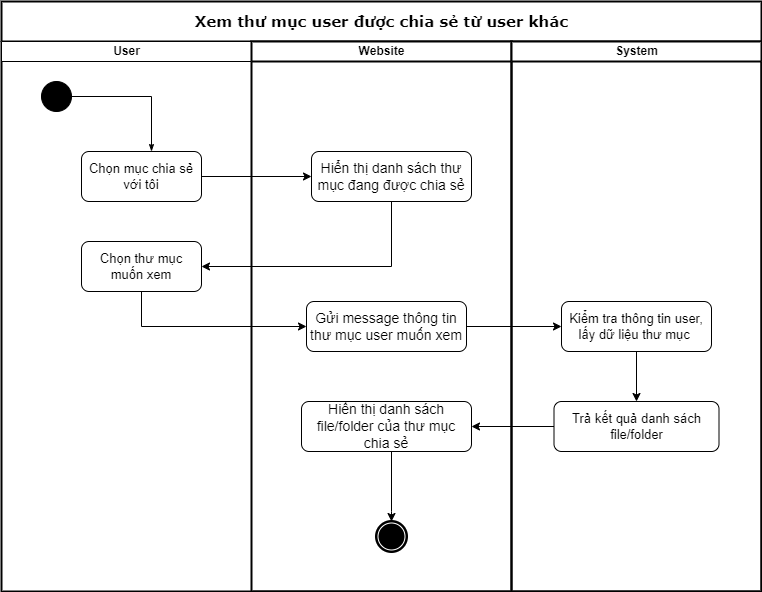

The diagram above was exported from draw.io. Its source (the exported page's mxGraphModel, read from the mxfile embedded in the PNG):
<mxGraphModel dx="910" dy="452" grid="1" gridSize="10" guides="1" tooltips="1" connect="1" arrows="1" fold="1" page="1" pageScale="1" pageWidth="850" pageHeight="1100" background="none" math="0" shadow="0">
  <root>
    <mxCell id="0" />
    <mxCell id="1" parent="0" />
    <mxCell id="1c1d494c118603dd-1" value="&lt;font style=&quot;font-size: 15px;&quot;&gt;Xem thư mục user được chia sẻ từ user khác&lt;/font&gt;" style="swimlane;html=1;childLayout=stackLayout;startSize=40;rounded=0;shadow=0;comic=0;labelBackgroundColor=none;strokeWidth=2;fontFamily=Verdana;fontSize=12;align=center;" parent="1" vertex="1">
      <mxGeometry x="70" y="20" width="760" height="590" as="geometry" />
    </mxCell>
    <mxCell id="1c1d494c118603dd-2" value="User" style="swimlane;html=1;startSize=20;" parent="1c1d494c118603dd-1" vertex="1">
      <mxGeometry y="40" width="250" height="550" as="geometry" />
    </mxCell>
    <mxCell id="60571a20871a0731-4" value="" style="ellipse;whiteSpace=wrap;html=1;rounded=0;shadow=0;comic=0;labelBackgroundColor=none;strokeWidth=1;fillColor=#000000;fontFamily=Verdana;fontSize=12;align=center;" parent="1c1d494c118603dd-2" vertex="1">
      <mxGeometry x="40" y="40" width="30" height="30" as="geometry" />
    </mxCell>
    <mxCell id="DjUkVJhvEn2aunxMX6Em-1" value="&lt;font style=&quot;font-size: 13px;&quot;&gt;Chọn mục chia sẻ với tôi&lt;/font&gt;" style="rounded=1;whiteSpace=wrap;html=1;" parent="1c1d494c118603dd-2" vertex="1">
      <mxGeometry x="80" y="110" width="120" height="50" as="geometry" />
    </mxCell>
    <mxCell id="dftUVCnZaB7TYTYtWMPL-5" value="&lt;font style=&quot;font-size: 13px;&quot;&gt;Chọn thư mục muốn xem&lt;/font&gt;" style="rounded=1;whiteSpace=wrap;html=1;" parent="1c1d494c118603dd-2" vertex="1">
      <mxGeometry x="80" y="200" width="120" height="50" as="geometry" />
    </mxCell>
    <mxCell id="DjUkVJhvEn2aunxMX6Em-3" value="" style="edgeStyle=orthogonalEdgeStyle;rounded=0;orthogonalLoop=1;jettySize=auto;html=1;fontSize=12;entryX=0;entryY=0.5;entryDx=0;entryDy=0;" parent="1c1d494c118603dd-1" source="DjUkVJhvEn2aunxMX6Em-1" target="dftUVCnZaB7TYTYtWMPL-3" edge="1">
      <mxGeometry relative="1" as="geometry">
        <mxPoint x="310" y="155" as="targetPoint" />
      </mxGeometry>
    </mxCell>
    <mxCell id="DjUkVJhvEn2aunxMX6Em-13" value="" style="edgeStyle=orthogonalEdgeStyle;rounded=0;orthogonalLoop=1;jettySize=auto;html=1;fontSize=12;entryX=1;entryY=0.5;entryDx=0;entryDy=0;exitX=0;exitY=0.5;exitDx=0;exitDy=0;" parent="1c1d494c118603dd-1" source="DjUkVJhvEn2aunxMX6Em-12" target="DjUkVJhvEn2aunxMX6Em-2" edge="1">
      <mxGeometry relative="1" as="geometry">
        <mxPoint x="480" y="325" as="sourcePoint" />
      </mxGeometry>
    </mxCell>
    <mxCell id="dftUVCnZaB7TYTYtWMPL-4" value="" style="edgeStyle=orthogonalEdgeStyle;rounded=0;orthogonalLoop=1;jettySize=auto;html=1;fontSize=12;exitX=0.5;exitY=1;exitDx=0;exitDy=0;entryX=1;entryY=0.5;entryDx=0;entryDy=0;" parent="1c1d494c118603dd-1" source="dftUVCnZaB7TYTYtWMPL-3" target="dftUVCnZaB7TYTYtWMPL-5" edge="1">
      <mxGeometry relative="1" as="geometry">
        <mxPoint x="562.5" y="285" as="sourcePoint" />
        <mxPoint x="210" y="240" as="targetPoint" />
      </mxGeometry>
    </mxCell>
    <mxCell id="dftUVCnZaB7TYTYtWMPL-12" value="" style="edgeStyle=orthogonalEdgeStyle;rounded=0;orthogonalLoop=1;jettySize=auto;html=1;fontSize=12;exitX=0.5;exitY=1;exitDx=0;exitDy=0;entryX=0;entryY=0.5;entryDx=0;entryDy=0;" parent="1c1d494c118603dd-1" source="dftUVCnZaB7TYTYtWMPL-5" target="dftUVCnZaB7TYTYtWMPL-11" edge="1">
      <mxGeometry relative="1" as="geometry">
        <mxPoint x="400" y="190" as="sourcePoint" />
        <mxPoint x="210" y="255" as="targetPoint" />
      </mxGeometry>
    </mxCell>
    <mxCell id="1c1d494c118603dd-3" value="Website" style="swimlane;html=1;startSize=20;strokeWidth=2;" parent="1c1d494c118603dd-1" vertex="1">
      <mxGeometry x="250" y="40" width="260" height="550" as="geometry" />
    </mxCell>
    <mxCell id="DjUkVJhvEn2aunxMX6Em-2" value="Hiển thị danh sách file/folder của thư mục chia sẻ" style="rounded=1;whiteSpace=wrap;html=1;fontSize=14;" parent="1c1d494c118603dd-3" vertex="1">
      <mxGeometry x="50" y="360" width="170" height="50" as="geometry" />
    </mxCell>
    <mxCell id="60571a20871a0731-5" value="" style="shape=mxgraph.bpmn.shape;html=1;verticalLabelPosition=bottom;labelBackgroundColor=#ffffff;verticalAlign=top;perimeter=ellipsePerimeter;outline=end;symbol=terminate;rounded=0;shadow=0;comic=0;strokeWidth=1;fontFamily=Verdana;fontSize=12;align=center;" parent="1c1d494c118603dd-3" vertex="1">
      <mxGeometry x="125" y="480" width="30" height="30" as="geometry" />
    </mxCell>
    <mxCell id="DjUkVJhvEn2aunxMX6Em-37" value="" style="edgeStyle=orthogonalEdgeStyle;rounded=0;orthogonalLoop=1;jettySize=auto;html=1;fontSize=12;exitX=0.5;exitY=1;exitDx=0;exitDy=0;entryX=0.5;entryY=0;entryDx=0;entryDy=0;" parent="1c1d494c118603dd-3" source="DjUkVJhvEn2aunxMX6Em-2" target="60571a20871a0731-5" edge="1">
      <mxGeometry relative="1" as="geometry">
        <mxPoint x="120" y="370" as="sourcePoint" />
        <mxPoint x="130" y="700" as="targetPoint" />
        <Array as="points">
          <mxPoint x="140" y="470" />
          <mxPoint x="140" y="470" />
        </Array>
      </mxGeometry>
    </mxCell>
    <mxCell id="dftUVCnZaB7TYTYtWMPL-3" value="Hiển thị danh sách thư mục đang được chia sẻ" style="rounded=1;whiteSpace=wrap;html=1;fontSize=14;" parent="1c1d494c118603dd-3" vertex="1">
      <mxGeometry x="60" y="110" width="160" height="50" as="geometry" />
    </mxCell>
    <mxCell id="dftUVCnZaB7TYTYtWMPL-11" value="Gửi message thông tin thư mục user muốn xem" style="rounded=1;whiteSpace=wrap;html=1;fontSize=14;" parent="1c1d494c118603dd-3" vertex="1">
      <mxGeometry x="55" y="260" width="160" height="50" as="geometry" />
    </mxCell>
    <mxCell id="1c1d494c118603dd-4" value="System" style="swimlane;html=1;startSize=20;strokeWidth=2;" parent="1c1d494c118603dd-1" vertex="1">
      <mxGeometry x="510" y="40" width="250" height="550" as="geometry" />
    </mxCell>
    <mxCell id="1c1d494c118603dd-27" style="edgeStyle=orthogonalEdgeStyle;rounded=0;html=1;labelBackgroundColor=none;startArrow=none;startFill=0;startSize=5;endArrow=classicThin;endFill=1;endSize=5;jettySize=auto;orthogonalLoop=1;strokeWidth=1;fontFamily=Verdana;fontSize=12" parent="1c1d494c118603dd-4" source="60571a20871a0731-4" edge="1">
      <mxGeometry relative="1" as="geometry">
        <mxPoint x="-360" y="110" as="targetPoint" />
      </mxGeometry>
    </mxCell>
    <mxCell id="DjUkVJhvEn2aunxMX6Em-12" value="&lt;span style=&quot;font-size: 13px;&quot;&gt;Trả kết quả danh sách file/folder&lt;/span&gt;" style="rounded=1;whiteSpace=wrap;html=1;" parent="1c1d494c118603dd-4" vertex="1">
      <mxGeometry x="42.5" y="360" width="165" height="50" as="geometry" />
    </mxCell>
    <mxCell id="DjUkVJhvEn2aunxMX6Em-20" value="" style="edgeStyle=orthogonalEdgeStyle;rounded=0;orthogonalLoop=1;jettySize=auto;html=1;fontSize=12;entryX=0.5;entryY=0;entryDx=0;entryDy=0;exitX=0.5;exitY=1;exitDx=0;exitDy=0;" parent="1c1d494c118603dd-4" source="dftUVCnZaB7TYTYtWMPL-1" target="DjUkVJhvEn2aunxMX6Em-12" edge="1">
      <mxGeometry relative="1" as="geometry">
        <mxPoint x="120" y="330" as="sourcePoint" />
        <mxPoint x="70" y="315" as="targetPoint" />
      </mxGeometry>
    </mxCell>
    <mxCell id="dftUVCnZaB7TYTYtWMPL-1" value="&lt;span style=&quot;font-size: 13px;&quot;&gt;Kiểm tra thông tin user, lấy dữ liệu thư mục&amp;nbsp;&lt;/span&gt;" style="rounded=1;whiteSpace=wrap;html=1;" parent="1c1d494c118603dd-4" vertex="1">
      <mxGeometry x="50" y="260" width="150" height="50" as="geometry" />
    </mxCell>
    <mxCell id="dftUVCnZaB7TYTYtWMPL-13" value="" style="edgeStyle=orthogonalEdgeStyle;rounded=0;orthogonalLoop=1;jettySize=auto;html=1;fontSize=12;entryX=0;entryY=0.5;entryDx=0;entryDy=0;exitX=1;exitY=0.5;exitDx=0;exitDy=0;" parent="1c1d494c118603dd-1" source="dftUVCnZaB7TYTYtWMPL-11" target="dftUVCnZaB7TYTYtWMPL-1" edge="1">
      <mxGeometry relative="1" as="geometry">
        <mxPoint x="562.5" y="415" as="sourcePoint" />
        <mxPoint x="480" y="415" as="targetPoint" />
      </mxGeometry>
    </mxCell>
  </root>
</mxGraphModel>